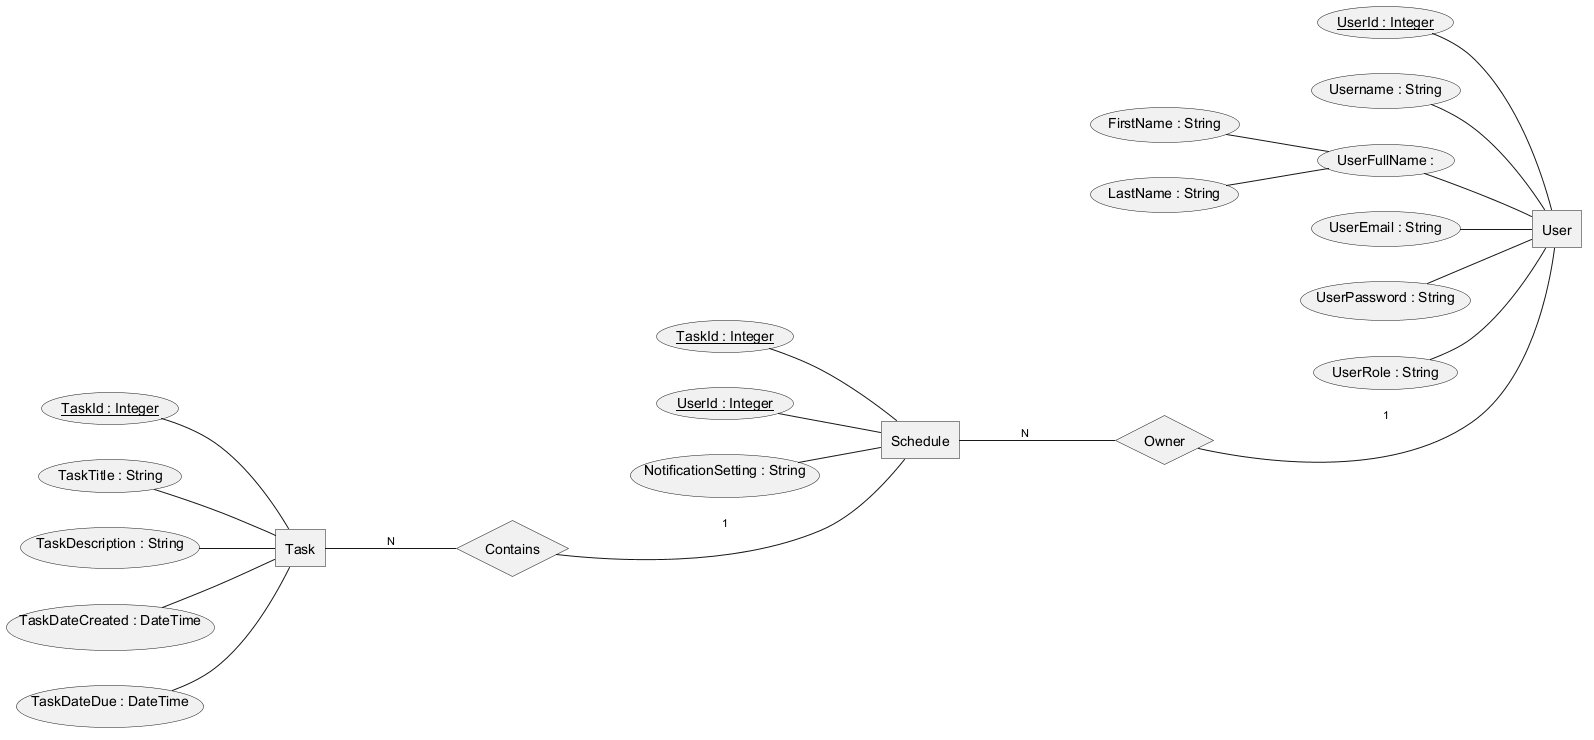

The diagram above was rendered by PlantUML. Its source (embedded in the PNG):
@startchen "Database Design"
    left to right direction

	entity User {
		UserId : Integer <<key>>
		Username : String
		UserFullName : {
			FirstName : String
			LastName : String  
		}
		UserEmail : String
		UserPassword : String
		UserRole : String
	}

    entity Task {
        TaskId : Integer <<key>>
        TaskTitle : String
        TaskDescription : String
        TaskDateCreated : DateTime
        TaskDateDue : DateTime
    }

    entity Schedule {
        TaskId : Integer <<key>>
        UserId : Integer <<key>>
        NotificationSetting : String
    }

    relationship Contains {
    }
    relationship Owner {
    }
    

    Schedule -N- Owner
    Owner -1- User

    Task -N- Contains 
    Contains -1- Schedule
@endchen